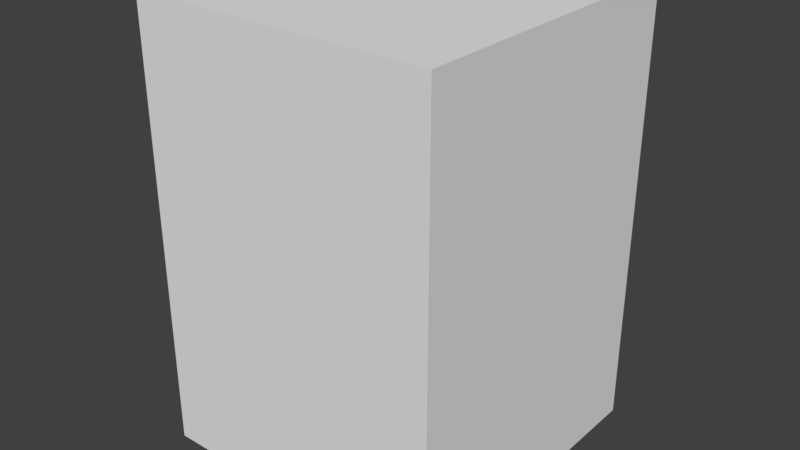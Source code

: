 # Source: Elevator.blend  (saved by Blender 2.79.0; exported with 4.5.12 LTS)
import bpy
from mathutils import Matrix  # noqa: F401  (used for matrix-valued properties, if any)

bpy.ops.wm.read_factory_settings(use_empty=True)
scene = bpy.context.scene
scene.name = 'Scene'

# ---- collections
col_collection_1 = bpy.data.collections.new('Collection 1'); scene.collection.children.link(col_collection_1)

# ---- world
world_world = bpy.data.worlds.new('World'); scene.world = world_world
world_world.color = (0.05088, 0.05088, 0.05088)
world_world.use_sun_shadow = False
world_world.sun_shadow_jitter_overblur = 0.0
world_world.cycles.sampling_method = 'MANUAL'

# ---- meshes
me_cube_003 = bpy.data.meshes.new('Cube.003')
me_cube_003.from_pydata([(-1.0, -1.0, -1.0), (-1.0, -1.0, 1.0), (-1.0, 1.0, -1.0), (-1.0, 1.0, 1.0), (1.0, -1.0, -1.0), (1.0, -1.0, 1.0), (1.0, 1.0, -1.0), (1.0, 1.0, 1.0)], [], [(0, 1, 3, 2), (2, 3, 7, 6), (6, 7, 5, 4), (4, 5, 1, 0), (2, 6, 4, 0), (7, 3, 1, 5)])
_uv = me_cube_003.uv_layers.new(name='UVMap')
_uv.uv.foreach_set('vector', [0.0, 0.2355, 0.0, 1.235, 1.0, 1.235, 1.0, 0.2355, 0.02528, 0.2355, 0.02528, 1.235, 1.025, 1.235, 1.025, 0.2355, 0.0, 0.2355, 0.0, 1.235, -1.0, 1.235, -1.0, 0.2355, 0.02528, 0.2355, 0.02528, 1.235, -0.9747, 1.235, -0.9747, 0.2355, 0.02528, 0.0, 1.025, 0.0, 1.025, -1.0, 0.02528, -1.0, 0.02528, 0.0, -0.9747, 0.0, -0.9747, -1.0, 0.02528, -1.0])
me_cube_003.use_remesh_preserve_volume = False
me_cube_003.use_remesh_preserve_attributes = False
me_cube_003.use_mirror_vertex_groups = False
me_cube_003.update()
me_cube_002 = bpy.data.meshes.new('Cube.002')
me_cube_002.from_pydata([(-1.0, -1.0, -1.0), (-1.0, 1.0, -1.0), (1.0, -1.0, -1.0), (1.0, 1.0, -1.0), (-1.0, 0.7, -1.0), (1.0, 0.7, -1.0), (-1.0, -0.66, -1.0), (1.0, -0.66, -1.0), (-1.038, 0.7085, -1.043), (-1.038, -0.6575, -1.043)], [], [(6, 0, 2, 7), (1, 4, 5, 3), (4, 6, 7, 5), (4, 6, 9, 8)])
_uv = me_cube_002.uv_layers.new(name='UVMap')
_uv.uv.foreach_set('vector', [0.807, 1.0, 0.9722, 1.0, 0.9722, 0.0, 0.807, 5.96e-08, 8.693e-08, 1.0, 0.1458, 1.0, 0.1458, 1.49e-07, 0.0, 1.49e-07, 0.1458, 1.0, 0.807, 1.0, 0.807, 5.96e-08, 0.1458, 1.49e-07, 1.0, 0.68, 1.0, 0.0, 0.9722, 0.001237, 0.9722, 0.6842])
me_cube_002.use_remesh_preserve_volume = False
me_cube_002.use_remesh_preserve_attributes = False
me_cube_002.use_mirror_vertex_groups = False
me_cube_002.update()
me_cube_001 = bpy.data.meshes.new('Cube.001')
me_cube_001.from_pydata([(-1.0, -1.0, -1.0), (-1.0, -1.0, 1.0), (-1.0, 1.0, -1.0), (-1.0, 1.0, 1.0), (1.0, -1.0, -1.0), (1.0, -1.0, 1.04), (1.0, 1.0, -1.0), (1.0, 1.0, 1.0), (-1.0, -1.0, 0.5701), (-1.0, 1.0, 0.5701), (1.0, 1.0, 0.5701), (1.0, -1.0, 0.5701), (-1.0, 0.7, -1.0), (-1.0, 0.7, 1.0), (1.0, 0.7, -1.0), (1.0, 0.7, 1.0), (1.0, 0.7, 0.5701), (-1.0, 0.7, 0.5701), (-1.0, -0.66, -1.0), (1.0, -0.66, 1.0), (-1.0, -0.66, 0.5701), (-1.0, -0.66, 1.0), (1.0, -0.66, -1.0), (1.0, -0.66, 0.5701), (-1.038, -1.051, -1.043), (-1.038, -1.051, 1.04), (-1.038, 1.05, -1.043), (-1.038, 1.05, 1.04), (1.038, -1.051, -1.043), (1.038, -1.051, 1.04), (1.038, 1.05, -1.043), (1.038, 1.05, 1.04), (-1.038, -1.051, 0.5701), (-1.038, 1.05, 0.5701), (1.038, 1.05, 0.5701), (1.038, -1.051, 0.5701), (-1.038, 0.7085, -1.043), (-1.038, 0.7348, 1.04), (1.038, 0.7348, -1.043), (1.038, 0.7348, 1.04), (1.038, 0.7348, 0.5701), (-1.038, 0.7085, 0.5701), (-1.038, -0.6575, -1.043), (1.038, -0.6938, 1.04), (-1.038, -0.6575, 0.5701), (-1.038, -0.6938, 1.04), (1.038, -0.6938, -1.043), (1.038, -0.6938, 0.5701)], [], [(17, 9, 3, 13), (9, 10, 7, 3), (23, 11, 5, 19), (11, 8, 1, 5), (19, 5, 1, 21), (4, 0, 8, 11), (22, 4, 11, 23), (2, 6, 10, 9), (12, 2, 9, 17), (41, 37, 27, 33), (6, 14, 16, 10), (7, 15, 13, 3), (10, 16, 15, 7), (20, 17, 13, 21), (8, 20, 21, 1), (0, 18, 20, 8), (14, 22, 23, 16), (15, 19, 21, 13), (16, 23, 19, 15), (33, 27, 31, 34), (47, 43, 29, 35), (35, 29, 25, 32), (42, 46, 28, 24), (43, 45, 25, 29), (28, 35, 32, 24), (46, 47, 35, 28), (26, 33, 34, 30), (36, 41, 33, 26), (30, 34, 40, 38), (31, 27, 37, 39), (26, 30, 38, 36), (34, 31, 39, 40), (44, 45, 37, 41), (32, 25, 45, 44), (24, 32, 44, 42), (38, 40, 47, 46), (39, 37, 45, 43), (36, 38, 46, 42), (40, 39, 43, 47), (17, 41, 36, 12), (20, 44, 41, 17), (18, 42, 44, 20)])
_uv = me_cube_001.uv_layers.new(name='UVMap')
_uv.uv.foreach_set('vector', [0.85, 0.3081, 1.0, 0.3081, 1.0, 0.523, 0.85, 0.523, 0.0, 0.3081, 1.0, 0.3081, 1.0, 0.523, 0.0, 0.523, 0.17, 0.3081, 0.0, 0.3081, 0.0, 0.5429, 0.17, 0.523, 0.0, 0.3081, -1.0, 0.3081, -1.0, 0.523, 0.0, 0.5429, 0.0, 0.17, 0.0, 0.0, -1.0, 0.0, -1.0, 0.17, 0.0, 0.523, -1.0, 0.523, -1.0, 1.308, 0.0, 1.308, 0.17, 0.523, 0.0, 0.523, 0.0, 1.308, 0.17, 1.308, 0.0, 0.523, 1.0, 0.523, 1.0, 1.308, 0.0, 1.308, 0.85, 0.523, 1.0, 0.523, 1.0, 1.308, 0.85, 1.308, 0.8542, 0.3081, 0.8674, 0.5429, 1.025, 0.5429, 1.025, 0.3081, 0.0, 0.523, -0.15, 0.523, -0.15, 1.308, 0.0, 1.308, 0.0, 0.0, 0.0, -0.15, -1.0, -0.15, -1.0, 0.0, 0.0, 0.3081, -0.15, 0.3081, -0.15, 0.523, 0.0, 0.523, 0.17, 0.3081, 0.85, 0.3081, 0.85, 0.523, 0.17, 0.523, 0.0, 0.3081, 0.17, 0.3081, 0.17, 0.523, 0.0, 0.523, 0.0, 0.523, 0.17, 0.523, 0.17, 1.308, 0.0, 1.308, 0.85, 0.523, 0.17, 0.523, 0.17, 1.308, 0.85, 1.308, 0.0, 0.85, 0.0, 0.17, -1.0, 0.17, -1.0, 0.85, 0.85, 0.3081, 0.17, 0.3081, 0.17, 0.523, 0.85, 0.523, 0.9812, 0.3081, 0.9812, 0.5429, 2.019, 0.5429, 2.019, 0.3081, 0.1531, 0.3081, 0.1531, 0.5429, -0.02548, 0.5429, -0.02548, 0.3081, 0.01878, 0.3081, 0.01878, 0.5429, -1.019, 0.5429, -1.019, 0.3081, 0.9812, 0.1712, 2.019, 0.1531, 2.019, -0.02548, 0.9812, -0.02548, 0.01878, 0.1531, -1.019, 0.1531, -1.019, -0.02548, 0.01878, -0.02548, 0.01878, 0.5015, 0.01878, 1.308, -1.019, 1.308, -1.019, 0.5015, 0.1531, 0.5015, 0.1531, 1.308, -0.02548, 1.308, -0.02548, 0.5015, 0.9812, 0.5015, 0.9812, 1.308, 2.019, 1.308, 2.019, 0.5015, 0.8542, 0.5015, 0.8542, 1.308, 1.025, 1.308, 1.025, 0.5015, 0.02498, 0.5015, 0.02498, 1.308, -0.1326, 1.308, -0.1326, 0.5015, 0.01878, 0.02498, -1.019, 0.02498, -1.019, -0.1326, 0.01878, -0.1326, 0.9812, 0.02498, 2.019, 0.02498, 2.019, -0.1326, 0.9812, -0.1458, 0.02498, 0.3081, 0.02498, 0.5429, -0.1326, 0.5429, -0.1326, 0.3081, 0.1712, 0.3081, 0.1531, 0.5429, 0.8674, 0.5429, 0.8542, 0.3081, 0.9745, 0.3081, 0.9745, 0.5429, 1.153, 0.5429, 1.171, 0.3081, 0.9745, 0.5015, 0.9745, 1.308, 1.171, 1.308, 1.171, 0.5015, 0.8674, 0.5015, 0.8674, 1.308, 0.1531, 1.308, 0.1531, 0.5015, 0.01878, 0.8674, -1.019, 0.8674, -1.019, 0.1531, 0.01878, 0.1531, 0.9812, 0.8542, 2.019, 0.8674, 2.019, 0.1531, 0.9812, 0.1712, 0.8674, 0.3081, 0.8674, 0.5429, 0.1531, 0.5429, 0.1531, 0.3081, 0.0, 0.3081, -0.01878, 0.3081, -0.01878, -0.4985, 0.0, -0.477, 0.0, 0.17, -0.01878, 0.1712, -0.01878, 0.8542, 0.0, 0.85, 0.0, 0.523, -0.01878, 0.5015, -0.01878, 1.308, 0.0, 1.308])
me_cube_001.use_remesh_preserve_volume = False
me_cube_001.use_remesh_preserve_attributes = False
me_cube_001.use_mirror_vertex_groups = False
me_cube_001.update()

# ---- objects
ob_door = bpy.data.objects.new('Door', me_cube_003)
ob_floor = bpy.data.objects.new('Floor', me_cube_002)
ob_elivator = bpy.data.objects.new('Elivator', me_cube_001)

# ---- transforms, parenting, visibility, modifiers, constraints
ob_door.location = (-1.949, 0.0, 0.471)
ob_door.scale = (0.05252, 1.461, 2.296)
ob_door.lineart.crease_threshold = 0.0
ob_floor.location = (0.0, 0.0, 1.046)
ob_floor.scale = (1.857, 1.857, 2.72)
ob_floor.lineart.crease_threshold = 0.0
ob_elivator.location = (0.0, 0.0, 1.046)
ob_elivator.scale = (1.857, 1.857, 2.72)
ob_elivator.lineart.crease_threshold = 0.0

# ---- collection membership
col_collection_1.objects.link(ob_door)
col_collection_1.objects.link(ob_floor)
col_collection_1.objects.link(ob_elivator)

# ---- scene / render settings (as saved in the file)
scene.frame_start = 1; scene.frame_end = 250; scene.frame_set(1)
scene.render.engine = 'BLENDER_EEVEE_NEXT'
scene.render.resolution_percentage = 50
scene.render.dither_intensity = 0.0
scene.cycles.use_denoising = False
scene.cycles.samples = 128
scene.cycles.sampling_pattern = 'TABULATED_SOBOL'
scene.cycles.use_adaptive_sampling = False
scene.cycles.use_light_tree = False
scene.cycles.blur_glossy = 0.0
scene.cycles.sample_clamp_indirect = 0.0
scene.view_settings.view_transform = 'Standard'
bpy.context.view_layer.update()

# ---- added for rendering (the .blend has no active camera and no usable light): camera, sun
cam_auto = bpy.data.cameras.new('AutoCamera')
cam_auto.lens = 50.0
cam_auto.sensor_width = 36.0
cam_auto.clip_end = 1000.0
ob_auto_camera = bpy.data.objects.new('AutoCamera', cam_auto)
scene.collection.objects.link(ob_auto_camera)
ob_auto_camera.location = (7.31372, -8.82248, 6.90546)
ob_auto_camera.rotation_euler = (1.09748, -7.21219e-08, 0.694738)
scene.camera = ob_auto_camera
light_auto_sun = bpy.data.lights.new('AutoSun', 'SUN')
light_auto_sun.energy = 3.0
light_auto_sun.angle = 0.0523599
ob_auto_sun = bpy.data.objects.new('AutoSun', light_auto_sun)
scene.collection.objects.link(ob_auto_sun)
ob_auto_sun.rotation_euler = (0.872665, 0.174533, 0.523599)
bpy.context.view_layer.update()
